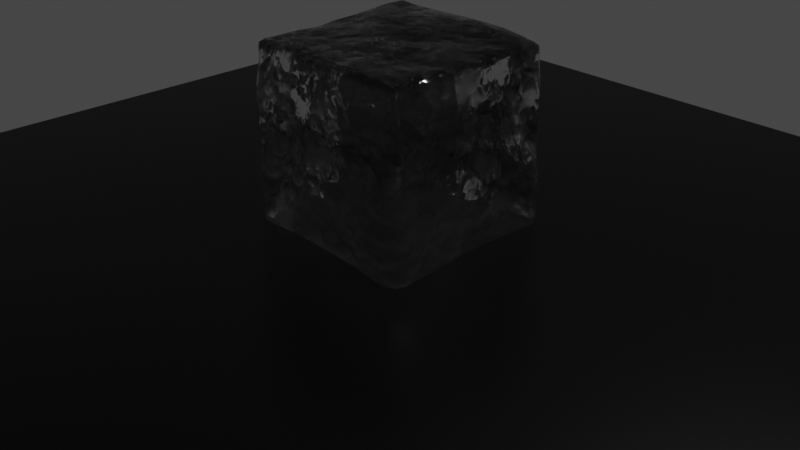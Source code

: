# Source: workspace.blend  (saved by Blender 3.1.7; exported with 4.5.12 LTS)
import bpy
from mathutils import Matrix  # noqa: F401  (used for matrix-valued properties, if any)

bpy.ops.wm.read_factory_settings(use_empty=True)
scene = bpy.context.scene
scene.name = 'Scene'

# ---- collections
col_collection = bpy.data.collections.new('Collection'); scene.collection.children.link(col_collection)

# ---- materials (node trees are filled in below, after node groups)
mat_material = bpy.data.materials.new('Material')
mat_material.displacement_method = 'BOTH'
mat_material.alpha_threshold = 0.0
mat_material.line_color = (0.0, 0.0, 0.0, 1.0)
mat_material_001 = bpy.data.materials.new('Material.001')

# ---- material node trees
mat_material.use_nodes = True; mat_material.node_tree.nodes.clear()
_N = mat_material.node_tree.nodes; _L = mat_material.node_tree.links
n0 = _N.new('ShaderNodeOutputMaterial'); n0.name = 'Material Output'; n0.location = (300, 300)
n1 = _N.new('ShaderNodeBump'); n1.name = 'Bump'; n1.location = (-160, -180)
n1.inputs[1].default_value = 0.1
n1.inputs[2].default_value = 1.0
n2 = _N.new('ShaderNodeValToRGB'); n2.name = 'ColorRamp'; n2.location = (-300, 100)
n2.color_ramp.interpolation = 'EASE'
while len(n2.color_ramp.elements) > 1: n2.color_ramp.elements.remove(n2.color_ramp.elements[-1])
n2.color_ramp.elements[0].position = 0.4; n2.color_ramp.elements[0].color = (0.02018, 0.02018, 0.02018, 1.0)
_e = n2.color_ramp.elements.new(1.0); _e.color = (1.0, 1.0, 1.0, 1.0)
n3 = _N.new('ShaderNodeDisplacement'); n3.name = 'Displacement'; n3.location = (100, -400)
n3.inputs[2].default_value = 0.23
n4 = _N.new('ShaderNodeTexNoise'); n4.name = 'Noise Texture'; n4.location = (-560, -140)
n4.inputs[3].default_value = 2.3
n5 = _N.new('ShaderNodeTexNoise'); n5.name = 'Noise Texture.001'; n5.location = (-160, -420)
n5.inputs[2].default_value = 1.6
n5.inputs[3].default_value = 1.0
n5.inputs[8].default_value = 0.4
n6 = _N.new('ShaderNodeBsdfPrincipled'); n6.name = 'Principled BSDF'; n6.location = (10, 300)
n6.distribution = 'GGX'
n6.subsurface_method = 'RANDOM_WALK_SKIN'
n6.inputs[3].default_value = 1.309
n6.inputs[18].default_value = 1.0
n6.inputs[27].default_value = (0.0, 0.0, 0.0, 1.0)
n6.inputs[28].default_value = 1.0
_L.new(n1.outputs[0], n6.inputs[5])
_L.new(n4.outputs[0], n1.inputs[3])
_L.new(n4.outputs[0], n2.inputs[0])
_L.new(n2.outputs[0], n6.inputs[2])
_L.new(n3.outputs[0], n0.inputs[2])
_L.new(n5.outputs[0], n3.inputs[0])
_L.new(n6.outputs[0], n0.inputs[0])
n0.is_active_output = True
mat_material_001.use_nodes = True; mat_material_001.node_tree.nodes.clear()
_N = mat_material_001.node_tree.nodes; _L = mat_material_001.node_tree.links
n0 = _N.new('ShaderNodeBsdfPrincipled'); n0.name = 'Principled BSDF'; n0.location = (10, 300)
n0.distribution = 'GGX'
n0.subsurface_method = 'RANDOM_WALK_SKIN'
n0.inputs[0].default_value = (0.02476, 0.02476, 0.02476, 1.0)
n0.inputs[1].default_value = 1.0
n0.inputs[2].default_value = 0.3318
n0.inputs[3].default_value = 1.45
n0.inputs[27].default_value = (0.0, 0.0, 0.0, 1.0)
n0.inputs[28].default_value = 1.0
n1 = _N.new('ShaderNodeOutputMaterial'); n1.name = 'Material Output'; n1.location = (300, 300)
_L.new(n0.outputs[0], n1.inputs[0])
n1.is_active_output = True

# ---- world
world_world = bpy.data.worlds.new('World'); scene.world = world_world
world_world.use_nodes = True; world_world.node_tree.nodes.clear()
_N = world_world.node_tree.nodes; _L = world_world.node_tree.links
n0 = _N.new('ShaderNodeOutputWorld'); n0.name = 'World Output'; n0.location = (300, 300)
n1 = _N.new('ShaderNodeBackground'); n1.name = 'Background'; n1.location = (10, 300)
n1.inputs[0].default_value = (0.05088, 0.05088, 0.05088, 1.0)
_L.new(n1.outputs[0], n0.inputs[0])
n0.is_active_output = True
world_world.color = (0.05088, 0.05088, 0.05088)
world_world.use_sun_shadow = False
world_world.sun_shadow_jitter_overblur = 0.0

# ---- cameras
cam_camera = bpy.data.cameras.new('Camera')
cam_camera.clip_end = 100.0
cam_camera.ortho_scale = 7.314

# ---- lights
light_light = bpy.data.lights.new('Light', 'POINT')
light_light.transmission_factor = 0.0
light_light.energy = 1000.0
light_light.shadow_soft_size = 0.1
light_light.shadow_maximum_resolution = 0.006
light_light.use_absolute_resolution = True

# ---- meshes
me_cube = bpy.data.meshes.new('Cube')
me_cube.from_pydata([(1.0, 1.0, 1.0), (1.0, 1.0, -1.0), (1.0, -1.0, 1.0), (1.0, -1.0, -1.0), (-1.0, 1.0, 1.0), (-1.0, 1.0, -1.0), (-1.0, -1.0, 1.0), (-1.0, -1.0, -1.0)], [], [(0, 4, 6, 2), (3, 2, 6, 7), (7, 6, 4, 5), (5, 1, 3, 7), (1, 0, 2, 3), (5, 4, 0, 1)])
me_cube.polygons.foreach_set('use_smooth', [True] * 6)
_uv = me_cube.uv_layers.new(name='UVMap')
_uv.uv.foreach_set('vector', [0.625, 0.5, 0.875, 0.5, 0.875, 0.75, 0.625, 0.75, 0.375, 0.75, 0.625, 0.75, 0.625, 1.0, 0.375, 1.0, 0.375, 0.0, 0.625, 0.0, 0.625, 0.25, 0.375, 0.25, 0.125, 0.5, 0.375, 0.5, 0.375, 0.75, 0.125, 0.75, 0.375, 0.5, 0.625, 0.5, 0.625, 0.75, 0.375, 0.75, 0.375, 0.25, 0.625, 0.25, 0.625, 0.5, 0.375, 0.5])
me_cube.materials.append(mat_material)
me_cube.use_remesh_preserve_volume = False
me_cube.use_remesh_preserve_attributes = False
me_cube.use_mirror_vertex_groups = False
me_cube.update()
me_plane = bpy.data.meshes.new('Plane')
me_plane.from_pydata([(-1.0, -1.0, 0.0), (1.0, -1.0, 0.0), (-1.0, 1.0, 0.0), (1.0, 1.0, 0.0)], [], [(0, 1, 3, 2)])
_uv = me_plane.uv_layers.new(name='UVMap')
_uv.uv.foreach_set('vector', [0.0, 0.0, 1.0, 0.0, 1.0, 1.0, 0.0, 1.0])
me_plane.materials.append(mat_material_001)
me_plane.use_remesh_fix_poles = True
me_plane.use_remesh_preserve_attributes = False
me_plane.update()

# ---- objects
ob_cube = bpy.data.objects.new('Cube', me_cube)
ob_light = bpy.data.objects.new('Light', light_light)
ob_camera = bpy.data.objects.new('Camera', cam_camera)
ob_plane = bpy.data.objects.new('Plane', me_plane)

# ---- transforms, parenting, visibility, modifiers, constraints
ob_cube.location = (0.0, 0.0, 0.9)
ob_cube.lock_rotations_4d = False
ob_cube.empty_display_type = 'ARROWS'
ob_cube.lineart.crease_threshold = 0.0
_m = ob_cube.modifiers.new('Subdivision', 'SUBSURF')
_m.subdivision_type = 'SIMPLE'
_m.levels = 3
_m.render_levels = 3
_m = ob_cube.modifiers.new('Bevel', 'BEVEL')
_m.segments = 2
ob_light.location = (4.076, 1.005, 5.904)
ob_light.rotation_euler = (0.6503, 0.05522, 1.866)
ob_light.lock_rotations_4d = False
ob_light.empty_display_type = 'ARROWS'
ob_light.color = (0.0, 0.0, 0.0, 0.0)
ob_light.lineart.crease_threshold = 0.0
ob_camera.location = (7.359, -6.926, 4.958)
ob_camera.rotation_euler = (1.109, 0.0, 0.8149)
ob_camera.lock_rotations_4d = False
ob_camera.empty_display_type = 'ARROWS'
ob_camera.color = (0.0, 0.0, 0.0, 0.0)
ob_camera.display_type = 'WIRE'
ob_camera.lineart.crease_threshold = 0.0
ob_plane.location = (0.0, 0.0, 0.0)
ob_plane.scale = (5.0, 5.0, 5.0)

# ---- collection membership
col_collection.objects.link(ob_cube)
col_collection.objects.link(ob_light)
col_collection.objects.link(ob_camera)
col_collection.objects.link(ob_plane)

# ---- scene / render settings (as saved in the file)
scene.camera = ob_camera
scene.frame_start = 1; scene.frame_end = 250; scene.frame_set(1)
scene.render.engine = 'CYCLES'
scene.cycles.sampling_pattern = 'TABULATED_SOBOL'
scene.cycles.use_light_tree = False
scene.view_settings.view_transform = 'Filmic'
bpy.context.view_layer.update()
